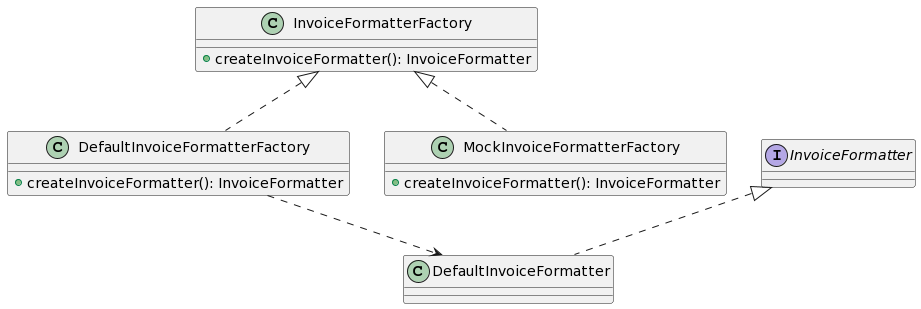

The diagram above was rendered by PlantUML. Its source (embedded in the PNG):
@startuml
interface InvoiceFormatterFactory
class DefaultInvoiceFormatterFactory implements InvoiceFormatterFactory
class MockInvoiceFormatterFactory implements InvoiceFormatterFactory

class DefaultInvoiceFormatter implements InvoiceFormatter

DefaultInvoiceFormatterFactory ..> DefaultInvoiceFormatter


class InvoiceFormatterFactory{
 +createInvoiceFormatter(): InvoiceFormatter
}
class DefaultInvoiceFormatterFactory {
 +createInvoiceFormatter(): InvoiceFormatter
}
class MockInvoiceFormatterFactory {
 +createInvoiceFormatter(): InvoiceFormatter
}
@enduml